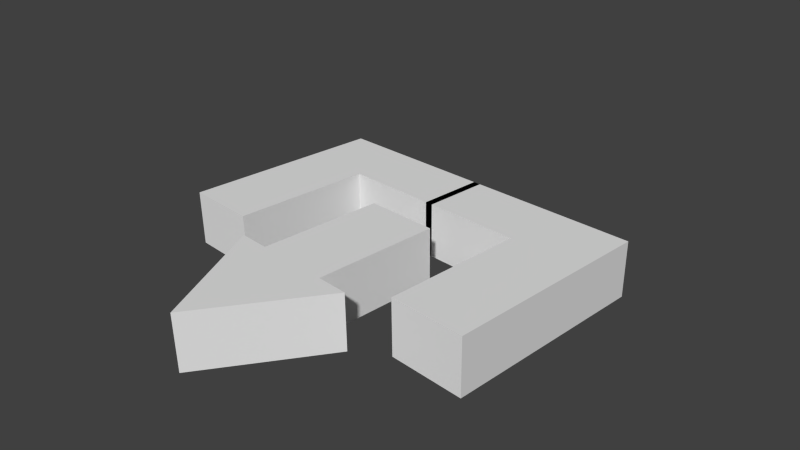 # Source: menu_quit.blend  (saved by Blender 2.76.0; exported with 4.5.12 LTS)
import bpy
from mathutils import Matrix  # noqa: F401  (used for matrix-valued properties, if any)

bpy.ops.wm.read_factory_settings(use_empty=True)
scene = bpy.context.scene
scene.name = 'Scene'

# ---- collections
col_collection_1 = bpy.data.collections.new('Collection 1'); scene.collection.children.link(col_collection_1)

# ---- materials (node trees are filled in below, after node groups)
mat_quit_material = bpy.data.materials.new('Quit Material')
mat_quit_material.alpha_threshold = 0.0
mat_quit_material.use_transparent_shadow = False
mat_quit_material.roughness = 0.5
mat_quit_material.line_color = (0.0, 0.0, 0.0, 1.0)

# ---- material node trees

# ---- world
world_world = bpy.data.worlds.new('World'); scene.world = world_world
world_world.color = (0.05088, 0.05088, 0.05088)
world_world.use_sun_shadow = False
world_world.sun_shadow_jitter_overblur = 0.0
world_world.cycles.sampling_method = 'MANUAL'
world_world.cycles.sample_map_resolution = 256

# ---- cameras
cam_camera = bpy.data.cameras.new('Camera')
cam_camera.clip_end = 100.0
cam_camera.lens = 35.0
cam_camera.sensor_width = 32.0
cam_camera.sensor_height = 18.0
cam_camera.ortho_scale = 7.314
cam_camera.dof.focus_distance = 0.0
cam_camera.dof.aperture_fstop = 128.0

# ---- meshes
me_cube_001 = bpy.data.meshes.new('Cube.001')
me_cube_001.from_pydata([(0.536, 0.4842, -0.3905), (0.5416, -1.298, -0.3905), (-0.5179, -1.298, -0.3905), (-0.5199, 0.4842, -0.3905), (0.536, 0.4842, 0.3905), (0.5416, -1.298, 0.3905), (-0.5179, -1.298, 0.3905), (-0.5199, 0.4842, 0.3905), (-0.9639, -1.299, 0.3905), (0.9876, -1.299, 0.3905), (-0.9639, -1.299, -0.3905), (0.9876, -1.299, -0.3905), (0.008055, 0.4842, -0.3905), (0.01183, -1.298, -0.3905), (0.008055, 0.4842, 0.3905), (0.01183, -1.298, 0.3905), (0.01183, -2.896, 0.3905), (0.01183, -2.896, -0.3905)], [], [(12, 13, 2, 3), (14, 7, 6, 15), (0, 4, 5, 1), (13, 1, 11, 17), (2, 6, 7, 3), (6, 2, 10, 8), (14, 4, 0, 12), (15, 6, 8, 16), (17, 16, 8, 10), (1, 5, 9, 11), (11, 9, 16, 17), (5, 15, 16, 9), (7, 14, 12, 3), (2, 13, 17, 10), (4, 14, 15, 5), (0, 1, 13, 12)])
me_cube_001.materials.append(mat_quit_material)
me_cube_001.use_remesh_preserve_volume = False
me_cube_001.use_remesh_preserve_attributes = False
me_cube_001.use_mirror_vertex_groups = False
me_cube_001.update()
me_cube = bpy.data.meshes.new('Cube')
me_cube.from_pydata([(-1.422, 1.0, -0.3905), (-1.422, -1.0, -0.3905), (-2.478, -1.0, -0.3905), (-2.478, 1.0, -0.3905), (-1.422, 1.0, 0.3905), (-1.422, -1.0, 0.3905), (-2.478, -1.0, 0.3905), (-2.478, 1.0, 0.3905), (-1.422, 1.953, -0.3905), (-2.478, 1.953, -0.3905), (-1.422, 1.953, 0.3905), (-2.478, 1.953, 0.3905), (0.05499, 1.0, -0.3905), (0.05499, 1.0, 0.3905), (0.05499, 1.953, -0.3905), (0.05499, 1.953, 0.3905)], [], [(0, 1, 2, 3), (4, 7, 6, 5), (0, 4, 5, 1), (1, 5, 6, 2), (2, 6, 7, 3), (10, 4, 13, 15), (10, 8, 9, 11), (7, 4, 10, 11), (3, 7, 11, 9), (0, 3, 9, 8), (13, 12, 14, 15), (4, 0, 12, 13), (8, 10, 15, 14), (0, 8, 14, 12)])
me_cube.materials.append(mat_quit_material)
me_cube.use_remesh_preserve_volume = False
me_cube.use_remesh_preserve_attributes = False
me_cube.use_mirror_vertex_groups = False
me_cube.update()

# ---- objects
ob_outer_box_001 = bpy.data.objects.new('Outer Box.001', me_cube_001)
ob_outer_box = bpy.data.objects.new('Outer Box', me_cube)
ob_camera = bpy.data.objects.new('Camera', cam_camera)

# ---- transforms, parenting, visibility, modifiers, constraints
ob_outer_box_001.location = (0.0, 0.0, 0.0)
ob_outer_box_001.lock_rotations_4d = False
ob_outer_box_001.empty_display_type = 'ARROWS'
ob_outer_box_001.lineart.crease_threshold = 0.0
ob_outer_box.location = (0.0, 0.0, 0.0)
ob_outer_box.lock_rotations_4d = False
ob_outer_box.empty_display_type = 'ARROWS'
ob_outer_box.lineart.crease_threshold = 0.0
_m = ob_outer_box.modifiers.new('Mirror', 'MIRROR')
ob_camera.location = (7.481, -6.508, 5.344)
ob_camera.rotation_euler = (1.109, 0.01082, 0.8149)
ob_camera.lock_rotations_4d = False
ob_camera.empty_display_type = 'ARROWS'
ob_camera.color = (0.0, 0.0, 0.0, 0.0)
ob_camera.display_type = 'WIRE'
ob_camera.lineart.crease_threshold = 0.0

# ---- collection membership
col_collection_1.objects.link(ob_outer_box_001)
col_collection_1.objects.link(ob_outer_box)
col_collection_1.objects.link(ob_camera)

# ---- scene / render settings (as saved in the file)
scene.camera = ob_camera
scene.frame_start = 1; scene.frame_end = 250; scene.frame_set(1)
scene.render.engine = 'BLENDER_EEVEE_NEXT'
scene.render.resolution_percentage = 50
scene.render.dither_intensity = 0.0
scene.cycles.use_denoising = False
scene.cycles.samples = 10
scene.cycles.sampling_pattern = 'TABULATED_SOBOL'
scene.cycles.light_sampling_threshold = 0.0
scene.cycles.use_adaptive_sampling = False
scene.cycles.use_light_tree = False
scene.cycles.blur_glossy = 0.0
scene.cycles.pixel_filter_type = 'GAUSSIAN'
scene.cycles.sample_clamp_indirect = 0.0
scene.view_settings.view_transform = 'Standard'
bpy.context.view_layer.update()

# ---- added for rendering (the .blend has no usable light): sun
light_auto_sun = bpy.data.lights.new('AutoSun', 'SUN')
light_auto_sun.energy = 3.0
light_auto_sun.angle = 0.0523599
ob_auto_sun = bpy.data.objects.new('AutoSun', light_auto_sun)
scene.collection.objects.link(ob_auto_sun)
ob_auto_sun.rotation_euler = (0.872665, 0.174533, 0.523599)
bpy.context.view_layer.update()
